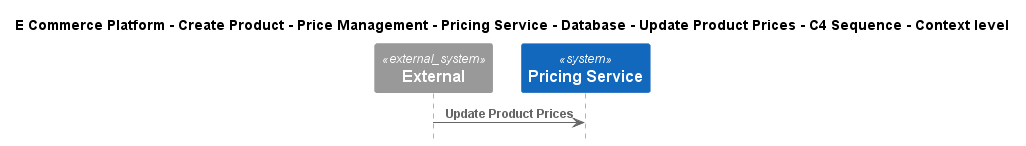

The diagram above was rendered by PlantUML. Its source (embedded in the PNG):
@startuml
!include ..\..\..\..\..\..\..\..\..\.c4s\C4_Sequence.puml

title E Commerce Platform - Create Product - Price Management - Pricing Service - Database - Update Product Prices - C4 Sequence - Context level

System_Ext(C4InterFlow.SoftwareSystems.ExternalSystem, "External", "")
System(ECommercePlatform.CreateProduct.PriceManagement.SoftwareSystems.PricingService, "Pricing Service", "")

Rel(C4InterFlow.SoftwareSystems.ExternalSystem, ECommercePlatform.CreateProduct.PriceManagement.SoftwareSystems.PricingService, "Update Product Prices")


@enduml